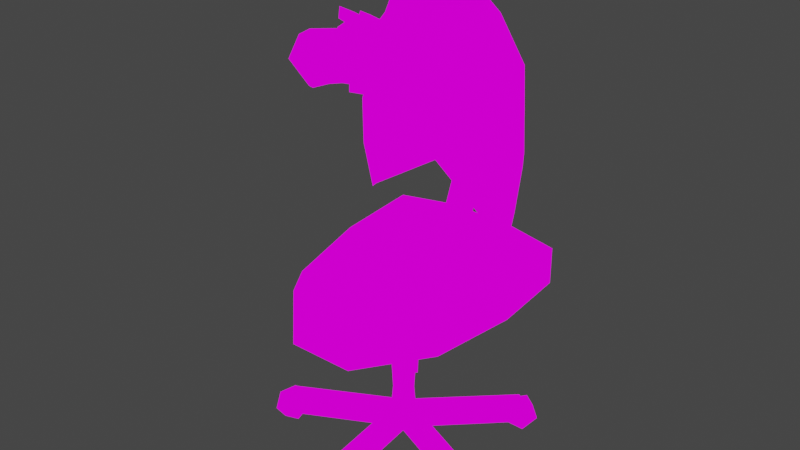 # Source: monster.blend  (saved by Blender 2.82.7; exported with 4.5.12 LTS)
import bpy
from mathutils import Matrix  # noqa: F401  (used for matrix-valued properties, if any)

bpy.ops.wm.read_factory_settings(use_empty=True)
scene = bpy.context.scene
scene.name = 'Scene'

# ---- collections
col_collection = bpy.data.collections.new('Collection'); scene.collection.children.link(col_collection)

# ---- images (referenced by path relative to the original .blend; pixels are not part of the script)
import os
ASSET_DIR = os.environ.get("B2B_ASSET_DIR", "")  # directory of the original .blend (textures are referenced by path, not embedded)
HERE = os.path.dirname(os.path.abspath(__file__))  # packed textures are extracted next to this script under _unpacked/

def load_image(name, relpath, width, height, colorspace="sRGB"):
    """Load a texture the original file referenced (path relative to the .blend, or extracted next to this script)."""
    p = next((c for c in (os.path.join(HERE, relpath), os.path.join(ASSET_DIR, relpath)) if relpath and os.path.exists(c)), "")
    if p:
        img = bpy.data.images.load(p, check_existing=True)
        img.name = name
    else:  # same state as the original file: an image datablock whose file is absent (Cycles renders it pink)
        img = bpy.data.images.new(name, width, height)
        img.source = "FILE"
        img.filepath = "//" + (relpath or name)
    img.colorspace_settings.name = colorspace
    return img
img_monsttex_png = load_image('monstTex.png', 'textures/monstTex.png', 1024, 1024, 'sRGB')

# ---- materials (node trees are filled in below, after node groups)
mat_material = bpy.data.materials.new('Material')
mat_material.alpha_threshold = 0.0
mat_material.use_transparent_shadow = False
mat_material.line_color = (0.0, 0.0, 0.0, 1.0)

# ---- material node trees
mat_material.use_nodes = True; mat_material.node_tree.nodes.clear()
_N = mat_material.node_tree.nodes; _L = mat_material.node_tree.links
n0 = _N.new('ShaderNodeOutputMaterial'); n0.name = 'Material Output'; n0.location = (300, 300)
n1 = _N.new('ShaderNodeBsdfPrincipled'); n1.name = 'Principled BSDF'; n1.location = (10, 300)
n1.distribution = 'GGX'
n1.subsurface_method = 'BURLEY'
n1.inputs[2].default_value = 0.4
n1.inputs[3].default_value = 1.45
n1.inputs[27].default_value = (0.0, 0.0, 0.0, 1.0)
n1.inputs[28].default_value = 1.0
n2 = _N.new('ShaderNodeTexImage'); n2.name = 'Image Texture'; n2.location = (-359, 204)
n2.image = img_monsttex_png
n2.interpolation = 'Closest'
_L.new(n2.outputs[0], n1.inputs[0])
_L.new(n2.outputs[0], n0.inputs[0])
n0.is_active_output = True

# ---- world
world_world = bpy.data.worlds.new('World'); scene.world = world_world
world_world.use_nodes = True; world_world.node_tree.nodes.clear()
_N = world_world.node_tree.nodes; _L = world_world.node_tree.links
n0 = _N.new('ShaderNodeOutputWorld'); n0.name = 'World Output'; n0.location = (300, 300)
n1 = _N.new('ShaderNodeBackground'); n1.name = 'Background'; n1.location = (10, 300)
n1.inputs[0].default_value = (0.05088, 0.05088, 0.05088, 1.0)
_L.new(n1.outputs[0], n0.inputs[0])
n0.is_active_output = True
world_world.color = (0.05088, 0.05088, 0.05088)
world_world.use_sun_shadow = False
world_world.sun_shadow_jitter_overblur = 0.0

# ---- meshes
me_cube = bpy.data.meshes.new('Cube')
me_cube.from_pydata([(0.0, 0.1144, 0.3899), (0.0, 0.09397, 0.6037), (0.1088, 0.03535, 0.3899), (0.08937, 0.02904, 0.6037), (0.06724, -0.09255, 0.3899), (0.05523, -0.07602, 0.6037), (-0.06724, -0.09255, 0.3899), (-0.05523, -0.07602, 0.6037), (-0.1088, 0.03535, 0.3899), (-0.08937, 0.02904, 0.6037), (0.0, 0.07963, 0.177), (0.07574, 0.02461, 0.177), (0.04681, -0.06442, 0.177), (-0.04681, -0.06442, 0.177), (-0.07574, 0.02461, 0.177), (0.06724, -1.084, 0.2589), (-0.06724, -1.084, 0.2589), (0.04681, -1.056, 0.046), (-0.04681, -1.056, 0.046), (1.052, -0.271, 0.2589), (1.01, -0.3989, 0.2589), (1.019, -0.2817, 0.046), (0.9897, -0.3708, 0.046), (0.5827, 0.9164, 0.2589), (0.6915, 0.8374, 0.2589), (0.5827, 0.8817, 0.046), (0.6585, 0.8267, 0.046), (-0.6915, 0.8374, 0.2589), (-0.5827, 0.9164, 0.2589), (-0.6585, 0.8267, 0.046), (-0.5827, 0.8817, 0.046), (-1.01, -0.3989, 0.2589), (-1.052, -0.271, 0.2589), (-0.9897, -0.3708, 0.046), (-1.019, -0.2817, 0.046), (-0.0729, -1.075, -0.0159), (0.0729, -1.075, -0.0159), (-0.0729, -1.208, 0.08085), (0.0729, -1.208, 0.08085), (-0.0729, -1.157, 0.2374), (0.0729, -1.157, 0.2374), (-0.0729, -0.9922, 0.2374), (0.0729, -0.9922, 0.2374), (-0.0729, -0.9414, 0.08085), (0.0729, -0.9414, 0.08085), (0.1216, 0.0395, 1.228), (0.0, 0.1278, 1.228), (0.07512, -0.1034, 1.228), (-0.07512, -0.1034, 1.228), (-0.1216, 0.0395, 1.228), (0.05138, 0.01669, 1.285), (0.0, 0.05402, 1.285), (0.03176, -0.04371, 1.285), (-0.03176, -0.04371, 1.285), (-0.05138, 0.01669, 1.285), (0.05138, 0.01669, 1.328), (0.0, 0.05402, 1.328), (0.03176, -0.04371, 1.328), (-0.03176, -0.04371, 1.328), (-0.05138, 0.01669, 1.328), (0.1645, 0.05345, 1.342), (0.0, 0.173, 1.342), (0.1017, -0.1399, 1.342), (-0.1017, -0.1399, 1.342), (-0.1645, 0.05345, 1.342), (0.1645, 0.05345, 1.454), (0.0, 0.173, 1.454), (0.1017, -0.1399, 1.454), (-0.1017, -0.1399, 1.454), (-0.1645, 0.05345, 1.454), (-0.7558, -0.5168, 1.477), (-0.7558, -0.4072, 1.615), (-0.7972, 0.9477, 1.477), (-0.7972, 0.9477, 1.803), (0.7558, -0.5168, 1.477), (0.7558, -0.4072, 1.615), (0.7972, 0.9477, 1.477), (0.7972, 0.9477, 1.803), (0.2854, 1.0, 1.395), (-0.2854, 1.0, 1.395), (-0.2854, 1.0, 1.854), (0.2854, 1.0, 1.854), (-0.2854, -1.0, 1.395), (0.2854, -1.0, 1.395), (0.2854, -0.8905, 1.532), (-0.2854, -0.8905, 1.532), (-0.8563, 0.2416, 1.477), (-0.8563, 0.2964, 1.709), (0.8563, 0.2416, 1.477), (0.8563, 0.2964, 1.709), (0.2854, 0.05476, 1.626), (-0.2854, 0.05476, 1.626), (-0.2854, 0.0, 1.395), (0.2854, 0.0, 1.395), (-0.1258, 0.6608, 1.64), (-0.1258, 0.6609, 1.899), (-0.05239, 0.7657, 1.64), (-0.05239, 0.7656, 1.906), (0.1258, 0.6608, 1.64), (0.1258, 0.6609, 1.899), (0.05239, 0.7657, 1.64), (0.05239, 0.7656, 1.906), (0.0, 0.8721, 1.651), (0.0, 0.931, 1.932), (0.0, 0.5985, 1.64), (0.0, 0.5986, 1.895), (-0.1014, 0.7785, 2.302), (-0.03941, 0.9042, 2.316), (0.0, 1.027, 2.334), (0.03941, 0.9042, 2.316), (0.1014, 0.7785, 2.302), (0.0, 0.7038, 2.294), (-0.08655, 0.9183, 3.445), (-0.03941, 0.9935, 3.459), (0.0, 1.116, 3.504), (0.03941, 0.9935, 3.459), (0.08655, 0.9183, 3.445), (0.0, 0.8444, 3.431), (-0.02875, 0.8001, 4.126), (0.0, 0.8596, 4.31), (0.02875, 0.8001, 4.126), (0.0, 0.7518, 4.094), (-0.6035, 0.3162, 2.177), (-0.5941, 0.1997, 2.612), (-0.6035, 0.6512, 2.181), (-0.5941, 0.7596, 2.66), (0.6035, 0.3162, 2.177), (0.5941, 0.1997, 2.612), (0.6035, 0.6512, 2.181), (0.5941, 0.7596, 2.66), (0.0, 0.8731, 2.514), (0.0, 0.9708, 2.832), (0.0, 0.2376, 2.755), (0.0, 0.121, 2.871), (-0.5479, 0.1411, 3.023), (-0.5479, 0.7713, 3.372), (0.0, 0.9782, 3.416), (0.5479, 0.7713, 3.372), (0.5479, 0.1411, 3.023), (0.0, 0.1371, 3.135), (-0.4791, 0.2736, 3.581), (-0.3414, 0.7218, 3.752), (0.0, 0.8793, 3.881), (0.3414, 0.7218, 3.752), (0.4791, 0.2736, 3.581), (0.0, 0.195, 3.76), (-0.7092, 0.4368, 2.115), (-0.7483, 0.5099, 2.669), (0.7092, 0.4368, 2.115), (0.7483, 0.5099, 2.669), (0.0, 0.4368, 2.559), (-0.7338, 0.5185, 3.108), (0.7338, 0.5185, 3.108), (-0.5273, 0.4708, 3.781), (0.5273, 0.4708, 3.781), (0.0, 0.4708, 3.921), (-0.03941, 0.998, 2.887), (0.0, 1.093, 2.914), (0.03941, 0.998, 2.887), (0.09398, 0.873, 2.868), (-0.09398, 0.873, 2.868), (0.0, 0.7987, 2.857), (-0.1892, -0.03862, 3.077), (-0.1892, 0.3933, 3.305), (0.1892, -0.03862, 3.077), (0.1892, 0.3933, 3.305), (0.0, 0.4974, 3.201), (0.0, -0.05451, 2.985), (-0.2227, -0.2137, 3.324), (-0.2227, 0.4764, 3.576), (0.0, 0.6159, 3.633), (0.2227, 0.4764, 3.576), (0.2227, -0.2137, 3.324), (0.0, -0.2924, 3.388), (-0.2458, -0.08123, 3.69), (-0.1749, 0.3669, 3.85), (0.0, 0.3916, 3.914), (0.1749, 0.3669, 3.85), (0.2458, -0.08123, 3.69), (0.0, -0.1599, 3.888), (-0.2283, 0.1304, 3.319), (0.2283, 0.1304, 3.319), (0.0, 0.1701, 3.249), (-0.3119, 0.1465, 3.461), (0.3119, 0.1465, 3.461), (-0.2637, 0.116, 3.803), (0.2637, 0.116, 3.803), (0.0, 0.116, 3.98), (-1.092, -0.3213, -0.0159), (-0.9492, -0.351, -0.0159), (-1.119, -0.4517, 0.08085), (-0.9763, -0.4814, 0.08085), (-1.109, -0.4019, 0.2374), (-0.966, -0.4316, 0.2374), (-1.075, -0.2408, 0.2374), (-0.9325, -0.2704, 0.2374), (-1.065, -0.191, 0.08085), (-0.9221, -0.2206, 0.08085), (-0.5781, 0.9087, -0.0159), (-0.6956, 0.8223, -0.0159), (-0.6571, 1.016, 0.08085), (-0.7745, 0.9295, 0.08085), (-0.6269, 0.975, 0.2374), (-0.7443, 0.8886, 0.2374), (-0.5294, 0.8424, 0.2374), (-0.6468, 0.756, 0.2374), (-0.4992, 0.8014, 0.08085), (-0.6166, 0.715, 0.08085), (0.6935, 0.824, -0.0159), (0.5759, 0.9101, -0.0159), (0.7722, 0.9315, 0.08085), (0.6545, 1.018, 0.08085), (0.7421, 0.8904, 0.2374), (0.6245, 0.9765, 0.2374), (0.6449, 0.7576, 0.2374), (0.5273, 0.8437, 0.2374), (0.6149, 0.7166, 0.08085), (0.4972, 0.8027, 0.08085), (0.9495, -0.3411, -0.0159), (1.094, -0.3235, -0.0159), (0.9656, -0.4733, 0.08085), (1.11, -0.4557, 0.08085), (0.9594, -0.4228, 0.2374), (1.104, -0.4052, 0.2374), (0.9396, -0.2594, 0.2374), (1.084, -0.2418, 0.2374), (0.9334, -0.2089, 0.08085), (1.078, -0.1913, 0.08085)], [], [(0, 1, 3, 2), (2, 3, 5, 4), (4, 5, 7, 6), (7, 5, 47, 48), (6, 7, 9, 8), (8, 9, 1, 0), (6, 13, 18, 16), (10, 11, 12, 13, 14), (13, 6, 31, 33), (12, 11, 21, 22), (10, 14, 29, 30), (2, 11, 26, 24), (15, 16, 18, 17), (4, 6, 16, 15), (12, 4, 15, 17), (13, 12, 17, 18), (19, 20, 22, 21), (11, 2, 19, 21), (4, 12, 22, 20), (2, 4, 20, 19), (23, 24, 26, 25), (11, 10, 25, 26), (10, 0, 23, 25), (0, 2, 24, 23), (27, 28, 30, 29), (8, 0, 28, 27), (0, 10, 30, 28), (14, 8, 27, 29), (31, 32, 34, 33), (14, 13, 33, 34), (6, 8, 32, 31), (8, 14, 34, 32), (35, 36, 38, 37), (37, 38, 40, 39), (39, 40, 42, 41), (38, 36, 44, 42, 40), (41, 42, 44, 43), (43, 44, 36, 35), (35, 37, 39, 41, 43), (49, 48, 53, 54), (9, 7, 48, 49), (5, 3, 45, 47), (1, 9, 49, 46), (3, 1, 46, 45), (51, 54, 59, 56), (47, 45, 50, 52), (46, 49, 54, 51), (48, 47, 52, 53), (45, 46, 51, 50), (59, 58, 63, 64), (53, 52, 57, 58), (50, 51, 56, 55), (54, 53, 58, 59), (52, 50, 55, 57), (61, 64, 69, 66), (57, 55, 60, 62), (56, 59, 64, 61), (58, 57, 62, 63), (55, 56, 61, 60), (65, 66, 69, 68, 67), (63, 62, 67, 68), (60, 61, 66, 65), (64, 63, 68, 69), (62, 60, 65, 67), (86, 87, 73, 72), (78, 81, 77, 76), (88, 89, 75, 74), (82, 85, 71, 70), (93, 88, 74, 83), (91, 87, 71, 85), (89, 90, 84, 75), (90, 91, 85, 84), (86, 92, 82, 70), (92, 93, 83, 82), (74, 75, 84, 83), (83, 84, 85, 82), (72, 73, 80, 79), (79, 80, 81, 78), (79, 78, 93, 92), (72, 79, 92, 86), (81, 80, 91, 90), (77, 81, 90, 89), (80, 73, 87, 91), (78, 76, 88, 93), (76, 77, 89, 88), (70, 71, 87, 86), (94, 95, 97, 96), (102, 103, 101, 100), (100, 101, 99, 98), (104, 105, 95, 94), (102, 100, 98, 104), (97, 95, 106, 107), (103, 97, 107, 108), (96, 102, 104, 94), (98, 99, 105, 104), (96, 97, 103, 102), (159, 158, 115, 116), (157, 156, 113, 114), (95, 105, 111, 106), (101, 103, 108, 109), (99, 101, 109, 110), (105, 99, 110, 111), (115, 114, 119, 120), (112, 117, 121, 118), (156, 160, 112, 113), (161, 159, 116, 117), (160, 161, 117, 112), (158, 157, 114, 115), (119, 118, 121), (114, 113, 118, 119), (116, 115, 120), (113, 112, 118), (117, 116, 120, 121), (120, 119, 121), (146, 147, 125, 124), (130, 131, 129, 128), (148, 149, 127, 126), (132, 133, 123, 122), (150, 148, 126, 132), (131, 125, 135, 136), (133, 127, 138, 139), (146, 150, 132, 122), (126, 127, 133, 132), (124, 125, 131, 130), (152, 137, 143, 154), (136, 135, 141, 142), (147, 123, 134, 151), (123, 133, 139, 134), (129, 131, 136, 137), (149, 129, 137, 152), (155, 153, 140, 145), (154, 155, 145, 144), (151, 134, 140, 153), (139, 138, 144, 145), (134, 139, 145, 140), (137, 136, 142, 143), (135, 151, 153, 141), (143, 142, 155, 154), (142, 141, 153, 155), (127, 149, 152, 138), (125, 147, 151, 135), (138, 152, 154, 144), (124, 130, 150, 146), (130, 128, 148, 150), (128, 129, 149, 148), (122, 123, 147, 146), (109, 108, 157, 158), (106, 111, 161, 160), (111, 110, 159, 161), (107, 106, 160, 156), (108, 107, 156, 157), (110, 109, 158, 159), (170, 165, 166), (172, 181, 184), (173, 162, 167), (163, 170, 166), (182, 164, 167), (164, 173, 167), (168, 180, 162), (182, 162, 180), (171, 186, 184), (170, 175, 176), (165, 184, 181), (185, 179, 187), (186, 179, 178), (183, 174, 185), (173, 178, 179), (173, 174, 168), (170, 177, 171), (169, 185, 175), (177, 187, 186), (175, 187, 176), (184, 178, 172), (163, 182, 180), (165, 182, 166), (183, 163, 180), (170, 171, 165), (172, 164, 181), (173, 168, 162), (163, 169, 170), (182, 181, 164), (164, 172, 173), (168, 183, 180), (182, 167, 162), (171, 177, 186), (170, 169, 175), (165, 171, 184), (185, 174, 179), (186, 187, 179), (183, 168, 174), (173, 172, 178), (173, 179, 174), (170, 176, 177), (169, 183, 185), (177, 176, 187), (175, 185, 187), (184, 186, 178), (163, 166, 182), (165, 181, 182), (183, 169, 163), (188, 189, 191, 190), (190, 191, 193, 192), (192, 193, 195, 194), (191, 189, 197, 195, 193), (194, 195, 197, 196), (196, 197, 189, 188), (188, 190, 192, 194, 196), (198, 199, 201, 200), (200, 201, 203, 202), (202, 203, 205, 204), (201, 199, 207, 205, 203), (204, 205, 207, 206), (206, 207, 199, 198), (198, 200, 202, 204, 206), (208, 209, 211, 210), (210, 211, 213, 212), (212, 213, 215, 214), (211, 209, 217, 215, 213), (214, 215, 217, 216), (216, 217, 209, 208), (208, 210, 212, 214, 216), (218, 219, 221, 220), (220, 221, 223, 222), (222, 223, 225, 224), (221, 219, 227, 225, 223), (224, 225, 227, 226), (226, 227, 219, 218), (218, 220, 222, 224, 226)])
_uv = me_cube.uv_layers.new(name='UVMap')
_uv.uv.foreach_set('vector', [0.7527, 0.5564, 0.7979, 0.6076, 0.7853, 0.6094, 0.75, 0.5689, 0.75, 0.5689, 0.7853, 0.6094, 0.7647, 0.6122, 0.7456, 0.5891, 0.7456, 0.5891, 0.7647, 0.6122, 0.7647, 0.6122, 0.7456, 0.5891, 0.7647, 0.6122, 0.7647, 0.6122, 0.7613, 0.6631, 0.7613, 0.6631, 0.7456, 0.5891, 0.7647, 0.6122, 0.7853, 0.6094, 0.75, 0.5689, 0.75, 0.5689, 0.7853, 0.6094, 0.7979, 0.6076, 0.7527, 0.5564, 0.7456, 0.5891, 0.7128, 0.5773, 0.658, 0.7297, 0.6907, 0.7415, 0.7178, 0.5545, 0.7159, 0.5632, 0.7128, 0.5773, 0.7128, 0.5773, 0.7159, 0.5632, 0.7066, 0.606, 0.7379, 0.6243, 0.6912, 0.7393, 0.6599, 0.721, 0.7066, 0.606, 0.7141, 0.5713, 0.6674, 0.6863, 0.6599, 0.721, 0.7178, 0.5545, 0.7159, 0.5632, 0.7228, 0.4318, 0.7247, 0.4231, 0.75, 0.5689, 0.7159, 0.5632, 0.7228, 0.4318, 0.7569, 0.4374, 0.6907, 0.7415, 0.6907, 0.7415, 0.658, 0.7297, 0.658, 0.7297, 0.7447, 0.5676, 0.7224, 0.5676, 0.7224, 0.4246, 0.7447, 0.4246, 0.7128, 0.5773, 0.7456, 0.5891, 0.6907, 0.7415, 0.658, 0.7297, 0.7128, 0.5773, 0.7128, 0.5773, 0.658, 0.7297, 0.658, 0.7297, 0.702, 0.6894, 0.6912, 0.7393, 0.6599, 0.721, 0.6674, 0.6863, 0.7141, 0.5713, 0.7488, 0.5745, 0.702, 0.6894, 0.6674, 0.6863, 0.7379, 0.6243, 0.7066, 0.606, 0.6599, 0.721, 0.6912, 0.7393, 0.7102, 0.6087, 0.7291, 0.62, 0.7287, 0.7441, 0.7098, 0.7329, 0.7596, 0.4249, 0.7569, 0.4374, 0.7228, 0.4318, 0.7247, 0.4231, 0.7159, 0.5632, 0.7178, 0.5545, 0.7247, 0.4231, 0.7228, 0.4318, 0.7178, 0.5545, 0.7527, 0.5564, 0.7596, 0.4249, 0.7247, 0.4231, 0.7562, 0.5567, 0.7492, 0.5703, 0.7534, 0.4371, 0.7603, 0.4235, 0.7569, 0.4374, 0.7596, 0.4249, 0.7247, 0.4231, 0.7228, 0.4318, 0.7492, 0.5703, 0.7562, 0.5567, 0.7603, 0.4235, 0.7534, 0.4371, 0.7527, 0.5564, 0.7178, 0.5545, 0.7247, 0.4231, 0.7596, 0.4249, 0.7159, 0.5632, 0.75, 0.5689, 0.7569, 0.4374, 0.7228, 0.4318, 0.6912, 0.7393, 0.702, 0.6894, 0.6674, 0.6863, 0.6599, 0.721, 0.7141, 0.5713, 0.7066, 0.606, 0.6599, 0.721, 0.6674, 0.6863, 0.7291, 0.62, 0.7102, 0.6087, 0.7098, 0.7329, 0.7287, 0.7441, 0.7488, 0.5745, 0.7141, 0.5713, 0.6674, 0.6863, 0.702, 0.6894, 0.8771, 0.522, 0.8771, 0.522, 0.8581, 0.5358, 0.8581, 0.5358, 0.8581, 0.5358, 0.8581, 0.5358, 0.8653, 0.5581, 0.8653, 0.5581, 0.8653, 0.5581, 0.8653, 0.5581, 0.8888, 0.5581, 0.8888, 0.5581, 0.8581, 0.5358, 0.8771, 0.522, 0.8961, 0.5358, 0.8888, 0.5581, 0.8653, 0.5581, 0.8888, 0.5581, 0.8888, 0.5581, 0.8961, 0.5358, 0.8961, 0.5358, 0.8961, 0.5358, 0.8961, 0.5358, 0.8771, 0.522, 0.8771, 0.522, 0.8771, 0.522, 0.8581, 0.5358, 0.8653, 0.5581, 0.8888, 0.5581, 0.8961, 0.5358, 0.7892, 0.6593, 0.7613, 0.6631, 0.7744, 0.6727, 0.7862, 0.671, 0.7853, 0.6094, 0.7647, 0.6122, 0.7613, 0.6631, 0.7892, 0.6593, 0.7647, 0.6122, 0.7853, 0.6094, 0.7892, 0.6593, 0.7613, 0.6631, 0.7979, 0.6076, 0.7853, 0.6094, 0.7892, 0.6593, 0.8064, 0.6569, 0.7853, 0.6094, 0.7979, 0.6076, 0.8064, 0.6569, 0.7892, 0.6593, 0.7935, 0.67, 0.7862, 0.671, 0.7874, 0.6794, 0.7947, 0.6784, 0.7613, 0.6631, 0.7892, 0.6593, 0.7862, 0.671, 0.7744, 0.6727, 0.8064, 0.6569, 0.7892, 0.6593, 0.7862, 0.671, 0.7935, 0.67, 0.7613, 0.6631, 0.7613, 0.6631, 0.7744, 0.6727, 0.7744, 0.6727, 0.7892, 0.6593, 0.8064, 0.6569, 0.7935, 0.67, 0.7862, 0.671, 0.7874, 0.6794, 0.7756, 0.681, 0.7572, 0.6864, 0.7949, 0.6812, 0.7744, 0.6727, 0.7744, 0.6727, 0.7756, 0.681, 0.7756, 0.681, 0.7862, 0.671, 0.7935, 0.67, 0.7947, 0.6784, 0.7874, 0.6794, 0.7862, 0.671, 0.7744, 0.6727, 0.7756, 0.681, 0.7874, 0.6794, 0.7744, 0.6727, 0.7862, 0.671, 0.7874, 0.6794, 0.7756, 0.681, 0.8183, 0.678, 0.7949, 0.6812, 0.7979, 0.7029, 0.8212, 0.6997, 0.7756, 0.681, 0.7874, 0.6794, 0.7949, 0.6812, 0.7572, 0.6864, 0.7947, 0.6784, 0.7874, 0.6794, 0.7949, 0.6812, 0.8183, 0.678, 0.7756, 0.681, 0.7756, 0.681, 0.7572, 0.6864, 0.7572, 0.6864, 0.7874, 0.6794, 0.7947, 0.6784, 0.8183, 0.678, 0.7949, 0.6812, 0.7979, 0.7029, 0.8212, 0.6997, 0.7979, 0.7029, 0.7601, 0.7081, 0.7601, 0.7081, 0.7572, 0.6864, 0.7572, 0.6864, 0.7601, 0.7081, 0.7601, 0.7081, 0.7949, 0.6812, 0.8183, 0.678, 0.8212, 0.6997, 0.7979, 0.7029, 0.7949, 0.6812, 0.7572, 0.6864, 0.7601, 0.7081, 0.7979, 0.7029, 0.7572, 0.6864, 0.7949, 0.6812, 0.7979, 0.7029, 0.7601, 0.7081, 0.7406, 0.1229, 0.7362, 0.1419, 0.6928, 0.1619, 0.6956, 0.1238, 0.8173, 0.1484, 0.8123, 0.06308, 0.9011, 0.07232, 0.9047, 0.1329, 0.8786, 0.1336, 0.8676, 0.09084, 0.9915, 0.1052, 1.012, 0.1303, 0.9867, 0.1451, 0.96, 0.146, 0.934, 0.09008, 0.9606, 0.0892, 0.8291, 0.1437, 0.7939, 0.05553, 0.9115, 0.07253, 0.9843, 0.1458, 0.8384, 0.1429, 0.8033, 0.05603, 0.9107, 0.07126, 0.9835, 0.1429, 0.8002, 0.318, 0.8373, 0.2302, 0.9825, 0.2302, 0.908, 0.3024, 0.8373, 0.2302, 0.8384, 0.1429, 0.9835, 0.1429, 0.9825, 0.2302, 0.7908, 0.3179, 0.8281, 0.2311, 0.9833, 0.2332, 0.9087, 0.3041, 0.8281, 0.2311, 0.8291, 0.1437, 0.9843, 0.1458, 0.9833, 0.2332, 0.9778, 0.27, 0.9511, 0.2709, 0.9664, 0.2142, 0.9931, 0.2133, 0.9931, 0.2133, 0.9664, 0.2142, 0.96, 0.146, 0.9867, 0.1451, 0.7045, 0.1329, 0.701, 0.07232, 0.7406, 0.06308, 0.7457, 0.1484, 0.7457, 0.1484, 0.7406, 0.06308, 0.8123, 0.06308, 0.8173, 0.1484, 0.6728, 0.229, 0.6739, 0.1416, 0.8291, 0.1437, 0.8281, 0.2311, 0.6813, 0.3073, 0.6728, 0.229, 0.8281, 0.2311, 0.7908, 0.3179, 0.6944, 0.2313, 0.6955, 0.1439, 0.8384, 0.1429, 0.8373, 0.2302, 0.7008, 0.3091, 0.6944, 0.2313, 0.8373, 0.2302, 0.8002, 0.318, 0.6955, 0.1439, 0.7037, 0.06528, 0.8033, 0.05603, 0.8384, 0.1429, 0.6739, 0.1416, 0.6842, 0.06311, 0.7939, 0.05553, 0.8291, 0.1437, 0.7467, 0.1368, 0.7453, 0.07622, 0.8676, 0.09084, 0.8786, 0.1336, 0.7719, 0.1031, 0.7636, 0.1297, 0.6878, 0.1533, 0.7008, 0.1099, 0.5038, 0.06633, 0.5038, 0.1176, 0.538, 0.119, 0.538, 0.06633, 0.5624, 0.06846, 0.5624, 0.124, 0.5868, 0.119, 0.5868, 0.06633, 0.5868, 0.06633, 0.5868, 0.119, 0.621, 0.1176, 0.621, 0.06633, 0.5624, 0.06633, 0.5624, 0.1168, 0.5038, 0.1176, 0.5038, 0.06633, 0.5624, 0.06846, 0.5868, 0.06633, 0.621, 0.06633, 0.5624, 0.06633, 0.538, 0.119, 0.5038, 0.1176, 0.5152, 0.1973, 0.5441, 0.2, 0.5624, 0.124, 0.538, 0.119, 0.5441, 0.2, 0.5624, 0.2036, 0.538, 0.06633, 0.5624, 0.06846, 0.5624, 0.06633, 0.5038, 0.06633, 0.621, 0.06633, 0.621, 0.1176, 0.5624, 0.1168, 0.5624, 0.06633, 0.538, 0.06633, 0.538, 0.119, 0.5624, 0.124, 0.5624, 0.06846, 0.6062, 0.3093, 0.5808, 0.313, 0.5808, 0.4261, 0.6027, 0.4234, 0.5624, 0.3183, 0.5441, 0.313, 0.5441, 0.4261, 0.5624, 0.4351, 0.5038, 0.1176, 0.5624, 0.1168, 0.5624, 0.1958, 0.5152, 0.1973, 0.5868, 0.119, 0.5624, 0.124, 0.5624, 0.2036, 0.5808, 0.2, 0.621, 0.1176, 0.5868, 0.119, 0.5808, 0.2, 0.6097, 0.1973, 0.5624, 0.1168, 0.621, 0.1176, 0.6097, 0.1973, 0.5624, 0.1958, 0.5808, 0.4261, 0.5624, 0.4351, 0.5624, 0.5945, 0.5758, 0.5581, 0.5221, 0.4234, 0.5624, 0.4205, 0.5624, 0.5518, 0.549, 0.5581, 0.5441, 0.313, 0.5187, 0.3093, 0.5221, 0.4234, 0.5441, 0.4261, 0.5624, 0.3071, 0.6062, 0.3093, 0.6027, 0.4234, 0.5624, 0.4205, 0.5187, 0.3093, 0.5624, 0.3071, 0.5624, 0.4205, 0.5221, 0.4234, 0.5808, 0.313, 0.5624, 0.3183, 0.5624, 0.4351, 0.5808, 0.4261, 0.5624, 0.5945, 0.549, 0.5581, 0.5624, 0.5518, 0.5624, 0.4351, 0.5441, 0.4261, 0.549, 0.5581, 0.5624, 0.5945, 0.6027, 0.4234, 0.5808, 0.4261, 0.5758, 0.5581, 0.5441, 0.4261, 0.5221, 0.4234, 0.549, 0.5581, 0.5624, 0.4205, 0.6027, 0.4234, 0.5758, 0.5581, 0.5624, 0.5518, 0.5758, 0.5581, 0.5624, 0.5945, 0.5624, 0.5518, 0.05406, 0.01244, 0.1135, 0.1587, 0.1812, 0.1385, 0.1174, 0.01518, 0.2307, 0.1083, 0.2307, 0.1982, 0.4276, 0.1498, 0.4307, 0.01433, 0.05406, 0.01244, 0.1135, 0.1587, 0.02468, 0.1652, 0.0255, 0.03792, 0.2307, 0.1766, 0.2307, 0.2094, 0.03372, 0.1361, 0.03059, 0.01314, 0.2291, 0.3532, 0.4295, 0.3532, 0.3996, 0.3191, 0.2291, 0.2969, 0.2307, 0.1982, 0.03372, 0.1498, 0.04903, 0.3507, 0.2307, 0.3632, 0.2307, 0.2094, 0.4276, 0.1361, 0.4123, 0.2522, 0.2307, 0.2839, 0.02873, 0.3532, 0.2291, 0.3532, 0.2291, 0.2969, 0.0586, 0.3191, 0.4307, 0.01314, 0.4276, 0.1361, 0.2307, 0.2094, 0.2307, 0.1766, 0.03059, 0.01433, 0.03372, 0.1498, 0.2307, 0.1982, 0.2307, 0.1083, 0.1472, 0.278, 0.2351, 0.3321, 0.2487, 0.4396, 0.1822, 0.4655, 0.2307, 0.3632, 0.04903, 0.3507, 0.1175, 0.4581, 0.2307, 0.4946, 0.1135, 0.1587, 0.02468, 0.1652, 0.03798, 0.2817, 0.1472, 0.278, 0.03372, 0.1361, 0.2307, 0.2094, 0.2307, 0.2839, 0.04903, 0.2522, 0.4276, 0.1498, 0.2307, 0.1982, 0.2307, 0.3632, 0.4123, 0.3507, 0.1135, 0.1587, 0.1812, 0.1385, 0.2351, 0.3321, 0.1472, 0.278, 0.2291, 0.3628, 0.08013, 0.3628, 0.09376, 0.3071, 0.2291, 0.2849, 0.3781, 0.3628, 0.2291, 0.3628, 0.2291, 0.2849, 0.3645, 0.3071, 0.1472, 0.278, 0.03798, 0.2817, 0.114, 0.4248, 0.1822, 0.4655, 0.2307, 0.2839, 0.4123, 0.2522, 0.3895, 0.4099, 0.2307, 0.4604, 0.04903, 0.2522, 0.2307, 0.2839, 0.2307, 0.4604, 0.07185, 0.4099, 0.4123, 0.3507, 0.2307, 0.3632, 0.2307, 0.4946, 0.3439, 0.4581, 0.2351, 0.3321, 0.1472, 0.278, 0.1822, 0.4655, 0.2487, 0.4396, 0.3256, 0.4337, 0.2291, 0.4782, 0.2291, 0.3628, 0.3781, 0.3628, 0.2291, 0.4782, 0.1327, 0.4337, 0.08013, 0.3628, 0.2291, 0.3628, 0.02468, 0.1652, 0.1135, 0.1587, 0.1472, 0.278, 0.03798, 0.2817, 0.1812, 0.1385, 0.1135, 0.1587, 0.1472, 0.278, 0.2351, 0.3321, 0.03798, 0.2817, 0.1472, 0.278, 0.1822, 0.4655, 0.114, 0.4248, 0.0586, 0.4138, 0.2291, 0.4764, 0.2291, 0.3532, 0.02873, 0.3532, 0.2291, 0.4764, 0.3996, 0.4138, 0.4295, 0.3532, 0.2291, 0.3532, 0.1174, 0.01518, 0.1812, 0.1385, 0.1135, 0.1587, 0.05406, 0.01244, 0.0255, 0.03792, 0.02468, 0.1652, 0.1135, 0.1587, 0.05406, 0.01244, 0.5808, 0.2, 0.5624, 0.2036, 0.5624, 0.3183, 0.5808, 0.313, 0.5152, 0.1973, 0.5624, 0.1958, 0.5624, 0.3071, 0.5187, 0.3093, 0.5624, 0.1958, 0.6097, 0.1973, 0.6062, 0.3093, 0.5624, 0.3071, 0.5441, 0.2, 0.5152, 0.1973, 0.5187, 0.3093, 0.5441, 0.313, 0.5624, 0.2036, 0.5441, 0.2, 0.5441, 0.313, 0.5624, 0.3183, 0.6097, 0.1973, 0.5808, 0.2, 0.5808, 0.313, 0.6062, 0.3093, 0.4538, 0.8187, 0.5214, 0.7016, 0.4538, 0.6643, 0.5334, 0.7085, 0.5353, 0.7066, 0.5652, 0.7573, 0.4538, 0.7312, 0.3862, 0.6203, 0.4538, 0.6089, 0.3862, 0.7016, 0.4538, 0.8187, 0.4538, 0.6643, 0.4538, 0.6815, 0.5214, 0.6203, 0.4538, 0.6089, 0.5214, 0.6203, 0.4538, 0.7312, 0.4538, 0.6089, 0.3743, 0.7085, 0.3723, 0.7066, 0.3862, 0.6203, 0.4538, 0.6815, 0.3862, 0.6203, 0.3723, 0.7066, 0.5334, 0.7986, 0.548, 0.8796, 0.5652, 0.7573, 0.4538, 0.8187, 0.3914, 0.8961, 0.4538, 0.9191, 0.5214, 0.7016, 0.5652, 0.7573, 0.5353, 0.7066, 0.3596, 0.8796, 0.4538, 0.9099, 0.4538, 0.9256, 0.548, 0.8796, 0.4538, 0.9099, 0.5416, 0.839, 0.3424, 0.7573, 0.366, 0.839, 0.3596, 0.8796, 0.4538, 0.7312, 0.5416, 0.839, 0.4538, 0.9099, 0.4538, 0.7312, 0.366, 0.839, 0.3743, 0.7085, 0.4538, 0.8187, 0.5163, 0.8961, 0.5334, 0.7986, 0.3743, 0.7986, 0.3596, 0.8796, 0.3914, 0.8961, 0.5163, 0.8961, 0.4538, 0.9256, 0.548, 0.8796, 0.3914, 0.8961, 0.4538, 0.9256, 0.4538, 0.9191, 0.5652, 0.7573, 0.5416, 0.839, 0.5334, 0.7085, 0.3862, 0.7016, 0.4538, 0.6815, 0.3723, 0.7066, 0.5214, 0.7016, 0.4538, 0.6815, 0.4538, 0.6643, 0.3424, 0.7573, 0.3862, 0.7016, 0.3723, 0.7066, 0.4538, 0.8187, 0.5334, 0.7986, 0.5214, 0.7016, 0.5334, 0.7085, 0.5214, 0.6203, 0.5353, 0.7066, 0.4538, 0.7312, 0.3743, 0.7085, 0.3862, 0.6203, 0.3862, 0.7016, 0.3743, 0.7986, 0.4538, 0.8187, 0.4538, 0.6815, 0.5353, 0.7066, 0.5214, 0.6203, 0.5214, 0.6203, 0.5334, 0.7085, 0.4538, 0.7312, 0.3743, 0.7085, 0.3424, 0.7573, 0.3723, 0.7066, 0.4538, 0.6815, 0.4538, 0.6089, 0.3862, 0.6203, 0.5334, 0.7986, 0.5163, 0.8961, 0.548, 0.8796, 0.4538, 0.8187, 0.3743, 0.7986, 0.3914, 0.8961, 0.5214, 0.7016, 0.5334, 0.7986, 0.5652, 0.7573, 0.3596, 0.8796, 0.366, 0.839, 0.4538, 0.9099, 0.548, 0.8796, 0.4538, 0.9256, 0.4538, 0.9099, 0.3424, 0.7573, 0.3743, 0.7085, 0.366, 0.839, 0.4538, 0.7312, 0.5334, 0.7085, 0.5416, 0.839, 0.4538, 0.7312, 0.4538, 0.9099, 0.366, 0.839, 0.4538, 0.8187, 0.4538, 0.9191, 0.5163, 0.8961, 0.3743, 0.7986, 0.3424, 0.7573, 0.3596, 0.8796, 0.5163, 0.8961, 0.4538, 0.9191, 0.4538, 0.9256, 0.3914, 0.8961, 0.3596, 0.8796, 0.4538, 0.9256, 0.5652, 0.7573, 0.548, 0.8796, 0.5416, 0.839, 0.3862, 0.7016, 0.4538, 0.6643, 0.4538, 0.6815, 0.5214, 0.7016, 0.5353, 0.7066, 0.4538, 0.6815, 0.3424, 0.7573, 0.3743, 0.7986, 0.3862, 0.7016, 0.8771, 0.522, 0.8771, 0.522, 0.8581, 0.5358, 0.8581, 0.5358, 0.8581, 0.5358, 0.8581, 0.5358, 0.8653, 0.5581, 0.8653, 0.5581, 0.8653, 0.5581, 0.8653, 0.5581, 0.8888, 0.5581, 0.8888, 0.5581, 0.8581, 0.5358, 0.8771, 0.522, 0.8961, 0.5358, 0.8888, 0.5581, 0.8653, 0.5581, 0.8888, 0.5581, 0.8888, 0.5581, 0.8961, 0.5358, 0.8961, 0.5358, 0.8961, 0.5358, 0.8961, 0.5358, 0.8771, 0.522, 0.8771, 0.522, 0.8771, 0.522, 0.8581, 0.5358, 0.8653, 0.5581, 0.8888, 0.5581, 0.8961, 0.5358, 0.8771, 0.522, 0.8771, 0.522, 0.8581, 0.5358, 0.8581, 0.5358, 0.8581, 0.5358, 0.8581, 0.5358, 0.8653, 0.5581, 0.8653, 0.5581, 0.8653, 0.5581, 0.8653, 0.5581, 0.8888, 0.5581, 0.8888, 0.5581, 0.8581, 0.5358, 0.8771, 0.522, 0.8961, 0.5358, 0.8888, 0.5581, 0.8653, 0.5581, 0.8888, 0.5581, 0.8888, 0.5581, 0.8961, 0.5358, 0.8961, 0.5358, 0.8961, 0.5358, 0.8961, 0.5358, 0.8771, 0.522, 0.8771, 0.522, 0.8771, 0.522, 0.8581, 0.5358, 0.8653, 0.5581, 0.8888, 0.5581, 0.8961, 0.5358, 0.8771, 0.522, 0.8771, 0.522, 0.8581, 0.5358, 0.8581, 0.5358, 0.8581, 0.5358, 0.8581, 0.5358, 0.8653, 0.5581, 0.8653, 0.5581, 0.8653, 0.5581, 0.8653, 0.5581, 0.8888, 0.5581, 0.8888, 0.5581, 0.8581, 0.5358, 0.8771, 0.522, 0.8961, 0.5358, 0.8888, 0.5581, 0.8653, 0.5581, 0.8888, 0.5581, 0.8888, 0.5581, 0.8961, 0.5358, 0.8961, 0.5358, 0.8961, 0.5358, 0.8961, 0.5358, 0.8771, 0.522, 0.8771, 0.522, 0.8771, 0.522, 0.8581, 0.5358, 0.8653, 0.5581, 0.8888, 0.5581, 0.8961, 0.5358, 0.8771, 0.522, 0.8771, 0.522, 0.8581, 0.5358, 0.8581, 0.5358, 0.8581, 0.5358, 0.8581, 0.5358, 0.8653, 0.5581, 0.8653, 0.5581, 0.8653, 0.5581, 0.8653, 0.5581, 0.8888, 0.5581, 0.8888, 0.5581, 0.8581, 0.5358, 0.8771, 0.522, 0.8961, 0.5358, 0.8888, 0.5581, 0.8653, 0.5581, 0.8888, 0.5581, 0.8888, 0.5581, 0.8961, 0.5358, 0.8961, 0.5358, 0.8961, 0.5358, 0.8961, 0.5358, 0.8771, 0.522, 0.8771, 0.522, 0.8771, 0.522, 0.8581, 0.5358, 0.8653, 0.5581, 0.8888, 0.5581, 0.8961, 0.5358])
me_cube.materials.append(mat_material)
me_cube.use_remesh_fix_poles = True
me_cube.use_remesh_preserve_attributes = False
me_cube.use_mirror_x = True
me_cube.update()
me_cube_001 = bpy.data.meshes.new('Cube.001')
me_cube_001.from_pydata([(0.4784, -0.1732, 3.254), (0.3114, 0.1555, 3.254), (0.5692, -0.1256, 3.262), (0.4196, 0.2118, 3.258), (0.4717, -0.1523, 3.652), (0.2701, 0.2331, 3.537), (0.5625, -0.1046, 3.66), (0.3783, 0.2894, 3.541), (0.6329, -0.1876, 3.506), (0.3698, 0.2629, 3.407), (0.5247, -0.244, 3.502), (0.2616, 0.2066, 3.403), (0.4314, -0.06977, 3.219), (0.5516, -0.007184, 3.224), (0.5417, -0.02019, 3.696), (0.4215, -0.08278, 3.692), (0.4299, -0.09417, 3.459), (0.5986, -0.006308, 3.465), (-0.4784, -0.1732, 3.254), (-0.3114, 0.1555, 3.254), (-0.5692, -0.1256, 3.262), (-0.4196, 0.2118, 3.258), (-0.4717, -0.1523, 3.652), (-0.2701, 0.2331, 3.537), (-0.5625, -0.1046, 3.66), (-0.3783, 0.2894, 3.541), (-0.6329, -0.1876, 3.506), (-0.3698, 0.2629, 3.407), (-0.5247, -0.244, 3.502), (-0.2616, 0.2066, 3.403), (-0.4314, -0.06977, 3.219), (-0.5516, -0.007184, 3.224), (-0.5417, -0.02019, 3.696), (-0.4215, -0.08278, 3.692), (-0.4299, -0.09417, 3.459), (-0.5986, -0.006308, 3.465), (0.4816, -0.4797, 3.3), (0.4523, -0.1552, 3.256), (0.5243, -0.4767, 3.307), (0.5576, -0.1511, 3.258), (0.491, -0.5508, 3.708), (0.4555, -0.1303, 3.653), (0.5337, -0.5478, 3.716), (0.5608, -0.1262, 3.655), (0.5416, -0.6551, 3.558), (0.5576, -0.1282, 3.494), (0.491, -0.6592, 3.556), (0.4523, -0.1323, 3.492), (0.481, -0.3113, 3.283), (0.5835, -0.3073, 3.285), (0.5899, -0.3773, 3.706), (0.4875, -0.3813, 3.704), (0.4646, -0.39, 3.531), (0.6083, -0.3844, 3.533), (-0.4816, -0.4797, 3.3), (-0.4523, -0.1552, 3.256), (-0.5243, -0.4767, 3.307), (-0.5576, -0.1511, 3.258), (-0.491, -0.5508, 3.708), (-0.4555, -0.1303, 3.653), (-0.5337, -0.5478, 3.716), (-0.5608, -0.1262, 3.655), (-0.5416, -0.6551, 3.558), (-0.5576, -0.1282, 3.494), (-0.491, -0.6592, 3.556), (-0.4523, -0.1323, 3.492), (-0.481, -0.3113, 3.283), (-0.5835, -0.3073, 3.285), (-0.5899, -0.3773, 3.706), (-0.4875, -0.3813, 3.704), (-0.4646, -0.39, 3.531), (-0.6083, -0.3844, 3.533), (0.316, 0.05444, 3.694), (0.4223, 0.02131, 3.687), (0.4706, -0.1778, 3.811), (0.3897, -0.1516, 3.823), (0.3366, 0.0406, 3.617), (0.4122, 0.01573, 3.637), (0.4701, -0.1806, 3.766), (0.3931, -0.1603, 3.763), (0.3691, 0.04365, 3.717), (0.447, -0.2056, 3.863), (0.3801, 0.05759, 3.596), (0.4521, -0.2137, 3.772), (0.4495, -0.07871, 3.75), (0.3558, -0.04292, 3.761), (0.4438, -0.0832, 3.699), (0.3623, -0.05904, 3.687), (0.4171, -0.07851, 3.672), (0.4158, -0.07723, 3.794), (-0.316, 0.05444, 3.694), (-0.4223, 0.02131, 3.687), (-0.4706, -0.1778, 3.811), (-0.3897, -0.1516, 3.823), (-0.3366, 0.0406, 3.617), (-0.4122, 0.01573, 3.637), (-0.4701, -0.1806, 3.766), (-0.3931, -0.1603, 3.763), (-0.3691, 0.04365, 3.717), (-0.447, -0.2056, 3.863), (-0.3801, 0.05759, 3.596), (-0.4521, -0.2137, 3.772), (-0.4495, -0.07871, 3.75), (-0.3558, -0.04292, 3.761), (-0.4438, -0.0832, 3.699), (-0.3623, -0.05904, 3.687), (-0.4171, -0.07851, 3.672), (-0.4158, -0.07723, 3.794)], [], [(12, 1, 3, 13), (17, 9, 7, 14), (14, 7, 5, 15), (16, 11, 1, 12), (8, 6, 4, 10), (9, 3, 1, 11), (7, 9, 11, 5), (2, 8, 10, 0), (15, 5, 11, 16), (13, 3, 9, 17), (2, 13, 17, 8), (4, 15, 16, 10), (10, 16, 12, 0), (6, 14, 15, 4), (8, 17, 14, 6), (0, 12, 13, 2), (30, 31, 21, 19), (35, 32, 25, 27), (32, 33, 23, 25), (34, 30, 19, 29), (26, 28, 22, 24), (27, 29, 19, 21), (25, 23, 29, 27), (20, 18, 28, 26), (33, 34, 29, 23), (31, 35, 27, 21), (20, 26, 35, 31), (22, 28, 34, 33), (28, 18, 30, 34), (24, 22, 33, 32), (26, 24, 32, 35), (18, 20, 31, 30), (48, 37, 39, 49), (53, 45, 43, 50), (50, 43, 41, 51), (52, 47, 37, 48), (44, 42, 40, 46), (45, 39, 37, 47), (43, 45, 47, 41), (38, 44, 46, 36), (51, 41, 47, 52), (49, 39, 45, 53), (38, 49, 53, 44), (40, 51, 52, 46), (46, 52, 48, 36), (42, 50, 51, 40), (44, 53, 50, 42), (36, 48, 49, 38), (66, 67, 57, 55), (71, 68, 61, 63), (68, 69, 59, 61), (70, 66, 55, 65), (62, 64, 58, 60), (63, 65, 55, 57), (61, 59, 65, 63), (56, 54, 64, 62), (69, 70, 65, 59), (67, 71, 63, 57), (56, 62, 71, 67), (58, 64, 70, 69), (64, 54, 66, 70), (60, 58, 69, 68), (62, 60, 68, 71), (54, 56, 67, 66), (89, 80, 72, 85), (88, 87, 76, 82), (81, 83, 78, 74), (84, 86, 77, 73), (85, 87, 79, 75), (80, 82, 76, 72), (73, 77, 82, 80), (75, 79, 83, 81), (86, 88, 82, 77), (84, 73, 80, 89), (74, 84, 89, 81), (78, 83, 88, 86), (72, 76, 87, 85), (74, 78, 86, 84), (83, 79, 87, 88), (81, 89, 85, 75), (107, 103, 90, 98), (106, 100, 94, 105), (99, 92, 96, 101), (102, 91, 95, 104), (103, 93, 97, 105), (98, 90, 94, 100), (91, 98, 100, 95), (93, 99, 101, 97), (104, 95, 100, 106), (102, 107, 98, 91), (92, 99, 107, 102), (96, 104, 106, 101), (90, 103, 105, 94), (92, 102, 104, 96), (101, 106, 105, 97), (99, 93, 103, 107)])
_uv = me_cube_001.uv_layers.new(name='UVMap')
_uv.uv.foreach_set('vector', [0.08792, 0.7797, 0.1053, 0.7281, 0.1085, 0.715, 0.09146, 0.7651, 0.1483, 0.7747, 0.1455, 0.709, 0.1782, 0.7083, 0.2021, 0.7873, 0.2021, 0.7873, 0.1782, 0.7083, 0.175, 0.7213, 0.1985, 0.8019, 0.1434, 0.7951, 0.1423, 0.7221, 0.1053, 0.7281, 0.08792, 0.7797, 0.1506, 0.819, 0.19, 0.8057, 0.1863, 0.8166, 0.1474, 0.8321, 0.1455, 0.709, 0.1085, 0.715, 0.1053, 0.7281, 0.1423, 0.7221, 0.1782, 0.7083, 0.1455, 0.709, 0.1423, 0.7221, 0.175, 0.7213, 0.09577, 0.7945, 0.1506, 0.819, 0.1474, 0.8321, 0.09199, 0.8054, 0.1985, 0.8019, 0.175, 0.7213, 0.1423, 0.7221, 0.1434, 0.7951, 0.09146, 0.7651, 0.1085, 0.715, 0.1455, 0.709, 0.1483, 0.7747, 0.09577, 0.7945, 0.09146, 0.7651, 0.1483, 0.7747, 0.1506, 0.819, 0.1863, 0.8166, 0.1985, 0.8019, 0.1434, 0.7951, 0.1474, 0.8321, 0.1474, 0.8321, 0.1434, 0.7951, 0.08792, 0.7797, 0.09199, 0.8054, 0.19, 0.8057, 0.2021, 0.7873, 0.1985, 0.8019, 0.1863, 0.8166, 0.1506, 0.819, 0.1483, 0.7747, 0.2021, 0.7873, 0.19, 0.8057, 0.09199, 0.8054, 0.08792, 0.7797, 0.09146, 0.7651, 0.09577, 0.7945, 0.08792, 0.7797, 0.09146, 0.7651, 0.1085, 0.715, 0.1053, 0.7281, 0.1483, 0.7747, 0.2021, 0.7873, 0.1782, 0.7083, 0.1455, 0.709, 0.2021, 0.7873, 0.1985, 0.8019, 0.175, 0.7213, 0.1782, 0.7083, 0.1434, 0.7951, 0.08792, 0.7797, 0.1053, 0.7281, 0.1423, 0.7221, 0.1506, 0.819, 0.1474, 0.8321, 0.1863, 0.8166, 0.19, 0.8057, 0.1455, 0.709, 0.1423, 0.7221, 0.1053, 0.7281, 0.1085, 0.715, 0.1782, 0.7083, 0.175, 0.7213, 0.1423, 0.7221, 0.1455, 0.709, 0.09577, 0.7945, 0.09199, 0.8054, 0.1474, 0.8321, 0.1506, 0.819, 0.1985, 0.8019, 0.1434, 0.7951, 0.1423, 0.7221, 0.175, 0.7213, 0.09146, 0.7651, 0.1483, 0.7747, 0.1455, 0.709, 0.1085, 0.715, 0.09577, 0.7945, 0.1506, 0.819, 0.1483, 0.7747, 0.09146, 0.7651, 0.1863, 0.8166, 0.1474, 0.8321, 0.1434, 0.7951, 0.1985, 0.8019, 0.1474, 0.8321, 0.09199, 0.8054, 0.08792, 0.7797, 0.1434, 0.7951, 0.19, 0.8057, 0.1863, 0.8166, 0.1985, 0.8019, 0.2021, 0.7873, 0.1506, 0.819, 0.19, 0.8057, 0.2021, 0.7873, 0.1483, 0.7747, 0.09199, 0.8054, 0.09577, 0.7945, 0.09146, 0.7651, 0.08792, 0.7797, 0.09313, 0.839, 0.09315, 0.8013, 0.09378, 0.8004, 0.09375, 0.8382, 0.149, 0.8664, 0.1501, 0.8045, 0.1881, 0.8106, 0.1899, 0.8717, 0.1899, 0.8717, 0.1881, 0.8106, 0.1874, 0.8115, 0.1893, 0.8726, 0.1481, 0.8676, 0.1495, 0.8054, 0.09315, 0.8013, 0.09313, 0.839, 0.1468, 0.8522, 0.1906, 0.8467, 0.1884, 0.8583, 0.1462, 0.8657, 0.1501, 0.8045, 0.09378, 0.8004, 0.09315, 0.8013, 0.1495, 0.8054, 0.1881, 0.8106, 0.1501, 0.8045, 0.1495, 0.8054, 0.1874, 0.8115, 0.09129, 0.8433, 0.1468, 0.8522, 0.1462, 0.8657, 0.08694, 0.8559, 0.1893, 0.8726, 0.1874, 0.8115, 0.1495, 0.8054, 0.1481, 0.8676, 0.09375, 0.8382, 0.09378, 0.8004, 0.1501, 0.8045, 0.149, 0.8664, 0.09211, 0.8789, 0.09375, 0.8382, 0.149, 0.8664, 0.1439, 0.9311, 0.1834, 0.9126, 0.1893, 0.8726, 0.1481, 0.8676, 0.1433, 0.9319, 0.1433, 0.9319, 0.1481, 0.8676, 0.09313, 0.839, 0.0902, 0.8793, 0.1853, 0.9122, 0.1899, 0.8717, 0.1893, 0.8726, 0.1834, 0.9126, 0.1439, 0.9311, 0.149, 0.8664, 0.1899, 0.8717, 0.1853, 0.9122, 0.0902, 0.8793, 0.09313, 0.839, 0.09375, 0.8382, 0.09211, 0.8789, 0.09313, 0.839, 0.09375, 0.8382, 0.09378, 0.8004, 0.09315, 0.8013, 0.149, 0.8664, 0.1899, 0.8717, 0.1881, 0.8106, 0.1501, 0.8045, 0.1899, 0.8717, 0.1893, 0.8726, 0.1874, 0.8115, 0.1881, 0.8106, 0.1481, 0.8676, 0.09313, 0.839, 0.09315, 0.8013, 0.1495, 0.8054, 0.1468, 0.8522, 0.1462, 0.8657, 0.1884, 0.8583, 0.1906, 0.8467, 0.1501, 0.8045, 0.1495, 0.8054, 0.09315, 0.8013, 0.09378, 0.8004, 0.1881, 0.8106, 0.1874, 0.8115, 0.1495, 0.8054, 0.1501, 0.8045, 0.09129, 0.8433, 0.08694, 0.8559, 0.1462, 0.8657, 0.1468, 0.8522, 0.1893, 0.8726, 0.1481, 0.8676, 0.1495, 0.8054, 0.1874, 0.8115, 0.09375, 0.8382, 0.149, 0.8664, 0.1501, 0.8045, 0.09378, 0.8004, 0.09211, 0.8789, 0.1439, 0.9311, 0.149, 0.8664, 0.09375, 0.8382, 0.1834, 0.9126, 0.1433, 0.9319, 0.1481, 0.8676, 0.1893, 0.8726, 0.1433, 0.9319, 0.0902, 0.8793, 0.09313, 0.839, 0.1481, 0.8676, 0.1853, 0.9122, 0.1834, 0.9126, 0.1893, 0.8726, 0.1899, 0.8717, 0.1439, 0.9311, 0.1853, 0.9122, 0.1899, 0.8717, 0.149, 0.8664, 0.0902, 0.8793, 0.09211, 0.8789, 0.09375, 0.8382, 0.09313, 0.839, 0.2227, 0.8047, 0.2095, 0.7732, 0.2046, 0.7697, 0.2165, 0.7953, 0.194, 0.8001, 0.1984, 0.7961, 0.186, 0.7699, 0.1816, 0.765, 0.2338, 0.8377, 0.212, 0.8359, 0.2119, 0.8279, 0.2228, 0.8291, 0.2124, 0.8033, 0.2002, 0.8023, 0.1895, 0.7765, 0.2016, 0.7772, 0.2165, 0.7953, 0.1984, 0.7961, 0.212, 0.823, 0.2267, 0.8234, 0.2095, 0.7732, 0.1816, 0.765, 0.186, 0.7699, 0.2046, 0.7697, 0.2016, 0.7772, 0.1895, 0.7765, 0.1816, 0.765, 0.2095, 0.7732, 0.2267, 0.8234, 0.212, 0.823, 0.212, 0.8359, 0.2338, 0.8377, 0.2002, 0.8023, 0.194, 0.8001, 0.1816, 0.765, 0.1895, 0.7765, 0.2124, 0.8033, 0.2016, 0.7772, 0.2095, 0.7732, 0.2227, 0.8047, 0.2228, 0.8291, 0.2124, 0.8033, 0.2227, 0.8047, 0.2338, 0.8377, 0.2119, 0.8279, 0.212, 0.8359, 0.194, 0.8001, 0.2002, 0.8023, 0.2046, 0.7697, 0.186, 0.7699, 0.1984, 0.7961, 0.2165, 0.7953, 0.2228, 0.8291, 0.2119, 0.8279, 0.2002, 0.8023, 0.2124, 0.8033, 0.212, 0.8359, 0.212, 0.823, 0.1984, 0.7961, 0.194, 0.8001, 0.2338, 0.8377, 0.2227, 0.8047, 0.2165, 0.7953, 0.2267, 0.8234, 0.2227, 0.8047, 0.2165, 0.7953, 0.2046, 0.7697, 0.2095, 0.7732, 0.194, 0.8001, 0.1816, 0.765, 0.186, 0.7699, 0.1984, 0.7961, 0.2338, 0.8377, 0.2228, 0.8291, 0.2119, 0.8279, 0.212, 0.8359, 0.2124, 0.8033, 0.2016, 0.7772, 0.1895, 0.7765, 0.2002, 0.8023, 0.2165, 0.7953, 0.2267, 0.8234, 0.212, 0.823, 0.1984, 0.7961, 0.2095, 0.7732, 0.2046, 0.7697, 0.186, 0.7699, 0.1816, 0.765, 0.2016, 0.7772, 0.2095, 0.7732, 0.1816, 0.765, 0.1895, 0.7765, 0.2267, 0.8234, 0.2338, 0.8377, 0.212, 0.8359, 0.212, 0.823, 0.2002, 0.8023, 0.1895, 0.7765, 0.1816, 0.765, 0.194, 0.8001, 0.2124, 0.8033, 0.2227, 0.8047, 0.2095, 0.7732, 0.2016, 0.7772, 0.2228, 0.8291, 0.2338, 0.8377, 0.2227, 0.8047, 0.2124, 0.8033, 0.2119, 0.8279, 0.2002, 0.8023, 0.194, 0.8001, 0.212, 0.8359, 0.2046, 0.7697, 0.2165, 0.7953, 0.1984, 0.7961, 0.186, 0.7699, 0.2228, 0.8291, 0.2124, 0.8033, 0.2002, 0.8023, 0.2119, 0.8279, 0.212, 0.8359, 0.194, 0.8001, 0.1984, 0.7961, 0.212, 0.823, 0.2338, 0.8377, 0.2267, 0.8234, 0.2165, 0.7953, 0.2227, 0.8047])
me_cube_001.materials.append(mat_material)
me_cube_001.use_remesh_fix_poles = True
me_cube_001.use_remesh_preserve_attributes = False
me_cube_001.use_mirror_x = True
me_cube_001.update()
me_cube_002 = bpy.data.meshes.new('Cube.002')
me_cube_002.from_pydata([(0.2925, -0.1775, 3.254), (0.255, 0.1892, 3.254), (0.3944, -0.1658, 3.262), (0.3762, 0.2028, 3.258), (0.2938, -0.1556, 3.652), (0.2443, 0.2765, 3.537), (0.3957, -0.1438, 3.66), (0.3655, 0.2901, 3.541), (0.4315, -0.2466, 3.506), (0.3481, 0.2684, 3.407), (0.3103, -0.2602, 3.502), (0.2268, 0.2548, 3.403), (0.2859, -0.06414, 3.219), (0.4205, -0.04897, 3.224), (0.4066, -0.05754, 3.696), (0.272, -0.07271, 3.692), (0.2757, -0.08635, 3.459), (0.4647, -0.06505, 3.465), (-0.2925, -0.1775, 3.254), (-0.255, 0.1892, 3.254), (-0.3944, -0.1658, 3.262), (-0.3762, 0.2028, 3.258), (-0.2938, -0.1556, 3.652), (-0.2443, 0.2765, 3.537), (-0.3957, -0.1438, 3.66), (-0.3655, 0.2901, 3.541), (-0.4315, -0.2466, 3.506), (-0.3481, 0.2684, 3.407), (-0.3103, -0.2602, 3.502), (-0.2268, 0.2548, 3.403), (-0.2859, -0.06414, 3.219), (-0.4205, -0.04897, 3.224), (-0.4066, -0.05754, 3.696), (-0.272, -0.07271, 3.692), (-0.2757, -0.08635, 3.459), (-0.4647, -0.06505, 3.465), (0.01401, -0.2415, 3.3), (0.3176, -0.1232, 3.256), (0.02877, -0.2816, 3.307), (0.3507, -0.2232, 3.258), (-0.0517, -0.2702, 3.708), (0.3424, -0.1194, 3.653), (-0.03694, -0.3104, 3.716), (0.3756, -0.2194, 3.655), (-0.1379, -0.3478, 3.558), (0.3727, -0.2168, 3.494), (-0.1559, -0.3003, 3.556), (0.3396, -0.1168, 3.492), (0.1756, -0.1942, 3.283), (0.2079, -0.2914, 3.285), (0.1424, -0.317, 3.706), (0.1102, -0.2198, 3.704), (0.09542, -0.2002, 3.531), (0.1407, -0.3367, 3.533), (-0.0443, -0.3125, 3.3), (-0.289, -0.1225, 3.256), (-0.06261, -0.3512, 3.307), (-0.3602, -0.2001, 3.258), (0.01855, -0.3471, 3.708), (-0.3101, -0.1088, 3.653), (0.0002357, -0.3858, 3.716), (-0.3813, -0.1864, 3.655), (0.09738, -0.4321, 3.558), (-0.3777, -0.1853, 3.494), (0.1196, -0.3864, 3.556), (-0.3064, -0.1076, 3.492), (-0.201, -0.2508, 3.283), (-0.2419, -0.3448, 3.285), (-0.179, -0.3762, 3.706), (-0.1381, -0.2822, 3.704), (-0.1217, -0.2641, 3.531), (-0.1791, -0.396, 3.533), (0.2228, 0.09329, 3.694), (0.3101, 0.02415, 3.687), (0.2836, -0.179, 3.811), (0.2175, -0.1255, 3.823), (0.2371, 0.07296, 3.617), (0.2987, 0.02257, 3.637), (0.2821, -0.1815, 3.766), (0.2175, -0.1348, 3.763), (0.2685, 0.06411, 3.717), (0.2516, -0.1965, 3.863), (0.2838, 0.07316, 3.596), (0.2534, -0.2058, 3.772), (0.2995, -0.07897, 3.75), (0.225, -0.01189, 3.761), (0.2926, -0.08112, 3.699), (0.2252, -0.02925, 3.687), (0.2693, -0.06713, 3.672), (0.2686, -0.06548, 3.794), (-0.2228, 0.09329, 3.694), (-0.3101, 0.02415, 3.687), (-0.2836, -0.179, 3.811), (-0.2175, -0.1255, 3.823), (-0.2371, 0.07296, 3.617), (-0.2987, 0.02257, 3.637), (-0.2821, -0.1815, 3.766), (-0.2175, -0.1348, 3.763), (-0.2685, 0.06411, 3.717), (-0.2516, -0.1965, 3.863), (-0.2838, 0.07316, 3.596), (-0.2534, -0.2058, 3.772), (-0.2995, -0.07897, 3.75), (-0.225, -0.01189, 3.761), (-0.2926, -0.08112, 3.699), (-0.2252, -0.02925, 3.687), (-0.2693, -0.06713, 3.672), (-0.2686, -0.06548, 3.794)], [], [(12, 1, 3, 13), (17, 9, 7, 14), (14, 7, 5, 15), (16, 11, 1, 12), (8, 6, 4, 10), (9, 3, 1, 11), (7, 9, 11, 5), (2, 8, 10, 0), (15, 5, 11, 16), (13, 3, 9, 17), (2, 13, 17, 8), (4, 15, 16, 10), (10, 16, 12, 0), (6, 14, 15, 4), (8, 17, 14, 6), (0, 12, 13, 2), (30, 31, 21, 19), (35, 32, 25, 27), (32, 33, 23, 25), (34, 30, 19, 29), (26, 28, 22, 24), (27, 29, 19, 21), (25, 23, 29, 27), (20, 18, 28, 26), (33, 34, 29, 23), (31, 35, 27, 21), (20, 26, 35, 31), (22, 28, 34, 33), (28, 18, 30, 34), (24, 22, 33, 32), (26, 24, 32, 35), (18, 20, 31, 30), (48, 37, 39, 49), (53, 45, 43, 50), (50, 43, 41, 51), (52, 47, 37, 48), (44, 42, 40, 46), (45, 39, 37, 47), (43, 45, 47, 41), (38, 44, 46, 36), (51, 41, 47, 52), (49, 39, 45, 53), (38, 49, 53, 44), (40, 51, 52, 46), (46, 52, 48, 36), (42, 50, 51, 40), (44, 53, 50, 42), (36, 48, 49, 38), (66, 67, 57, 55), (71, 68, 61, 63), (68, 69, 59, 61), (70, 66, 55, 65), (62, 64, 58, 60), (63, 65, 55, 57), (61, 59, 65, 63), (56, 54, 64, 62), (69, 70, 65, 59), (67, 71, 63, 57), (56, 62, 71, 67), (58, 64, 70, 69), (64, 54, 66, 70), (60, 58, 69, 68), (62, 60, 68, 71), (54, 56, 67, 66), (89, 80, 72, 85), (88, 87, 76, 82), (81, 83, 78, 74), (84, 86, 77, 73), (85, 87, 79, 75), (80, 82, 76, 72), (73, 77, 82, 80), (75, 79, 83, 81), (86, 88, 82, 77), (84, 73, 80, 89), (74, 84, 89, 81), (78, 83, 88, 86), (72, 76, 87, 85), (74, 78, 86, 84), (83, 79, 87, 88), (81, 89, 85, 75), (107, 103, 90, 98), (106, 100, 94, 105), (99, 92, 96, 101), (102, 91, 95, 104), (103, 93, 97, 105), (98, 90, 94, 100), (91, 98, 100, 95), (93, 99, 101, 97), (104, 95, 100, 106), (102, 107, 98, 91), (92, 99, 107, 102), (96, 104, 106, 101), (90, 103, 105, 94), (92, 102, 104, 96), (101, 106, 105, 97), (99, 93, 103, 107)])
_uv = me_cube_002.uv_layers.new(name='UVMap')
_uv.uv.foreach_set('vector', [0.08792, 0.7797, 0.1053, 0.7281, 0.1085, 0.715, 0.09146, 0.7651, 0.1483, 0.7747, 0.1455, 0.709, 0.1782, 0.7083, 0.2021, 0.7873, 0.2021, 0.7873, 0.1782, 0.7083, 0.175, 0.7213, 0.1985, 0.8019, 0.1434, 0.7951, 0.1423, 0.7221, 0.1053, 0.7281, 0.08792, 0.7797, 0.1506, 0.819, 0.19, 0.8057, 0.1863, 0.8166, 0.1474, 0.8321, 0.1455, 0.709, 0.1085, 0.715, 0.1053, 0.7281, 0.1423, 0.7221, 0.1782, 0.7083, 0.1455, 0.709, 0.1423, 0.7221, 0.175, 0.7213, 0.09577, 0.7945, 0.1506, 0.819, 0.1474, 0.8321, 0.09199, 0.8054, 0.1985, 0.8019, 0.175, 0.7213, 0.1423, 0.7221, 0.1434, 0.7951, 0.09146, 0.7651, 0.1085, 0.715, 0.1455, 0.709, 0.1483, 0.7747, 0.09577, 0.7945, 0.09146, 0.7651, 0.1483, 0.7747, 0.1506, 0.819, 0.1863, 0.8166, 0.1985, 0.8019, 0.1434, 0.7951, 0.1474, 0.8321, 0.1474, 0.8321, 0.1434, 0.7951, 0.08792, 0.7797, 0.09199, 0.8054, 0.19, 0.8057, 0.2021, 0.7873, 0.1985, 0.8019, 0.1863, 0.8166, 0.1506, 0.819, 0.1483, 0.7747, 0.2021, 0.7873, 0.19, 0.8057, 0.09199, 0.8054, 0.08792, 0.7797, 0.09146, 0.7651, 0.09577, 0.7945, 0.08792, 0.7797, 0.09146, 0.7651, 0.1085, 0.715, 0.1053, 0.7281, 0.1483, 0.7747, 0.2021, 0.7873, 0.1782, 0.7083, 0.1455, 0.709, 0.2021, 0.7873, 0.1985, 0.8019, 0.175, 0.7213, 0.1782, 0.7083, 0.1434, 0.7951, 0.08792, 0.7797, 0.1053, 0.7281, 0.1423, 0.7221, 0.1506, 0.819, 0.1474, 0.8321, 0.1863, 0.8166, 0.19, 0.8057, 0.1455, 0.709, 0.1423, 0.7221, 0.1053, 0.7281, 0.1085, 0.715, 0.1782, 0.7083, 0.175, 0.7213, 0.1423, 0.7221, 0.1455, 0.709, 0.09577, 0.7945, 0.09199, 0.8054, 0.1474, 0.8321, 0.1506, 0.819, 0.1985, 0.8019, 0.1434, 0.7951, 0.1423, 0.7221, 0.175, 0.7213, 0.09146, 0.7651, 0.1483, 0.7747, 0.1455, 0.709, 0.1085, 0.715, 0.09577, 0.7945, 0.1506, 0.819, 0.1483, 0.7747, 0.09146, 0.7651, 0.1863, 0.8166, 0.1474, 0.8321, 0.1434, 0.7951, 0.1985, 0.8019, 0.1474, 0.8321, 0.09199, 0.8054, 0.08792, 0.7797, 0.1434, 0.7951, 0.19, 0.8057, 0.1863, 0.8166, 0.1985, 0.8019, 0.2021, 0.7873, 0.1506, 0.819, 0.19, 0.8057, 0.2021, 0.7873, 0.1483, 0.7747, 0.09199, 0.8054, 0.09577, 0.7945, 0.09146, 0.7651, 0.08792, 0.7797, 0.09313, 0.839, 0.09315, 0.8013, 0.09378, 0.8004, 0.09375, 0.8382, 0.149, 0.8664, 0.1501, 0.8045, 0.1881, 0.8106, 0.1899, 0.8717, 0.1899, 0.8717, 0.1881, 0.8106, 0.1874, 0.8115, 0.1893, 0.8726, 0.1481, 0.8676, 0.1495, 0.8054, 0.09315, 0.8013, 0.09313, 0.839, 0.1468, 0.8522, 0.1906, 0.8467, 0.1884, 0.8583, 0.1462, 0.8657, 0.1501, 0.8045, 0.09378, 0.8004, 0.09315, 0.8013, 0.1495, 0.8054, 0.1881, 0.8106, 0.1501, 0.8045, 0.1495, 0.8054, 0.1874, 0.8115, 0.09129, 0.8433, 0.1468, 0.8522, 0.1462, 0.8657, 0.08694, 0.8559, 0.1893, 0.8726, 0.1874, 0.8115, 0.1495, 0.8054, 0.1481, 0.8676, 0.09375, 0.8382, 0.09378, 0.8004, 0.1501, 0.8045, 0.149, 0.8664, 0.09211, 0.8789, 0.09375, 0.8382, 0.149, 0.8664, 0.1439, 0.9311, 0.1834, 0.9126, 0.1893, 0.8726, 0.1481, 0.8676, 0.1433, 0.9319, 0.1433, 0.9319, 0.1481, 0.8676, 0.09313, 0.839, 0.0902, 0.8793, 0.1853, 0.9122, 0.1899, 0.8717, 0.1893, 0.8726, 0.1834, 0.9126, 0.1439, 0.9311, 0.149, 0.8664, 0.1899, 0.8717, 0.1853, 0.9122, 0.0902, 0.8793, 0.09313, 0.839, 0.09375, 0.8382, 0.09211, 0.8789, 0.09313, 0.839, 0.09375, 0.8382, 0.09378, 0.8004, 0.09315, 0.8013, 0.149, 0.8664, 0.1899, 0.8717, 0.1881, 0.8106, 0.1501, 0.8045, 0.1899, 0.8717, 0.1893, 0.8726, 0.1874, 0.8115, 0.1881, 0.8106, 0.1481, 0.8676, 0.09313, 0.839, 0.09315, 0.8013, 0.1495, 0.8054, 0.1468, 0.8522, 0.1462, 0.8657, 0.1884, 0.8583, 0.1906, 0.8467, 0.1501, 0.8045, 0.1495, 0.8054, 0.09315, 0.8013, 0.09378, 0.8004, 0.1881, 0.8106, 0.1874, 0.8115, 0.1495, 0.8054, 0.1501, 0.8045, 0.09129, 0.8433, 0.08694, 0.8559, 0.1462, 0.8657, 0.1468, 0.8522, 0.1893, 0.8726, 0.1481, 0.8676, 0.1495, 0.8054, 0.1874, 0.8115, 0.09375, 0.8382, 0.149, 0.8664, 0.1501, 0.8045, 0.09378, 0.8004, 0.09211, 0.8789, 0.1439, 0.9311, 0.149, 0.8664, 0.09375, 0.8382, 0.1834, 0.9126, 0.1433, 0.9319, 0.1481, 0.8676, 0.1893, 0.8726, 0.1433, 0.9319, 0.0902, 0.8793, 0.09313, 0.839, 0.1481, 0.8676, 0.1853, 0.9122, 0.1834, 0.9126, 0.1893, 0.8726, 0.1899, 0.8717, 0.1439, 0.9311, 0.1853, 0.9122, 0.1899, 0.8717, 0.149, 0.8664, 0.0902, 0.8793, 0.09211, 0.8789, 0.09375, 0.8382, 0.09313, 0.839, 0.2227, 0.8047, 0.2095, 0.7732, 0.2046, 0.7697, 0.2165, 0.7953, 0.194, 0.8001, 0.1984, 0.7961, 0.186, 0.7699, 0.1816, 0.765, 0.2338, 0.8377, 0.212, 0.8359, 0.2119, 0.8279, 0.2228, 0.8291, 0.2124, 0.8033, 0.2002, 0.8023, 0.1895, 0.7765, 0.2016, 0.7772, 0.2165, 0.7953, 0.1984, 0.7961, 0.212, 0.823, 0.2267, 0.8234, 0.2095, 0.7732, 0.1816, 0.765, 0.186, 0.7699, 0.2046, 0.7697, 0.2016, 0.7772, 0.1895, 0.7765, 0.1816, 0.765, 0.2095, 0.7732, 0.2267, 0.8234, 0.212, 0.823, 0.212, 0.8359, 0.2338, 0.8377, 0.2002, 0.8023, 0.194, 0.8001, 0.1816, 0.765, 0.1895, 0.7765, 0.2124, 0.8033, 0.2016, 0.7772, 0.2095, 0.7732, 0.2227, 0.8047, 0.2228, 0.8291, 0.2124, 0.8033, 0.2227, 0.8047, 0.2338, 0.8377, 0.2119, 0.8279, 0.212, 0.8359, 0.194, 0.8001, 0.2002, 0.8023, 0.2046, 0.7697, 0.186, 0.7699, 0.1984, 0.7961, 0.2165, 0.7953, 0.2228, 0.8291, 0.2119, 0.8279, 0.2002, 0.8023, 0.2124, 0.8033, 0.212, 0.8359, 0.212, 0.823, 0.1984, 0.7961, 0.194, 0.8001, 0.2338, 0.8377, 0.2227, 0.8047, 0.2165, 0.7953, 0.2267, 0.8234, 0.2227, 0.8047, 0.2165, 0.7953, 0.2046, 0.7697, 0.2095, 0.7732, 0.194, 0.8001, 0.1816, 0.765, 0.186, 0.7699, 0.1984, 0.7961, 0.2338, 0.8377, 0.2228, 0.8291, 0.2119, 0.8279, 0.212, 0.8359, 0.2124, 0.8033, 0.2016, 0.7772, 0.1895, 0.7765, 0.2002, 0.8023, 0.2165, 0.7953, 0.2267, 0.8234, 0.212, 0.823, 0.1984, 0.7961, 0.2095, 0.7732, 0.2046, 0.7697, 0.186, 0.7699, 0.1816, 0.765, 0.2016, 0.7772, 0.2095, 0.7732, 0.1816, 0.765, 0.1895, 0.7765, 0.2267, 0.8234, 0.2338, 0.8377, 0.212, 0.8359, 0.212, 0.823, 0.2002, 0.8023, 0.1895, 0.7765, 0.1816, 0.765, 0.194, 0.8001, 0.2124, 0.8033, 0.2227, 0.8047, 0.2095, 0.7732, 0.2016, 0.7772, 0.2228, 0.8291, 0.2338, 0.8377, 0.2227, 0.8047, 0.2124, 0.8033, 0.2119, 0.8279, 0.2002, 0.8023, 0.194, 0.8001, 0.212, 0.8359, 0.2046, 0.7697, 0.2165, 0.7953, 0.1984, 0.7961, 0.186, 0.7699, 0.2228, 0.8291, 0.2124, 0.8033, 0.2002, 0.8023, 0.2119, 0.8279, 0.212, 0.8359, 0.194, 0.8001, 0.1984, 0.7961, 0.212, 0.823, 0.2338, 0.8377, 0.2267, 0.8234, 0.2165, 0.7953, 0.2227, 0.8047])
me_cube_002.materials.append(mat_material)
me_cube_002.use_remesh_fix_poles = True
me_cube_002.use_remesh_preserve_attributes = False
me_cube_002.use_mirror_vertex_groups = False
me_cube_002.update()

# ---- objects
ob_monster = bpy.data.objects.new('monster', me_cube)
ob_monsterhands1 = bpy.data.objects.new('monsterHands1', me_cube_001)
ob_monsterhands2 = bpy.data.objects.new('monsterHands2', me_cube_002)

# ---- transforms, parenting, visibility, modifiers, constraints
ob_monster.location = (0.0, 0.0, 0.0)
ob_monster.lineart.crease_threshold = 0.0
ob_monster.use_mesh_mirror_x = True
ob_monsterhands1.location = (0.0, 0.0, 0.0)
ob_monsterhands1.lineart.crease_threshold = 0.0
ob_monsterhands1.use_mesh_mirror_x = True
ob_monsterhands2.location = (0.0, 0.0, 0.0)
ob_monsterhands2.lineart.crease_threshold = 0.0

# ---- collection membership
col_collection.objects.link(ob_monster)
col_collection.objects.link(ob_monsterhands1)
col_collection.objects.link(ob_monsterhands2)

# ---- scene / render settings (as saved in the file)
scene.frame_start = 1; scene.frame_end = 250; scene.frame_set(0)
scene.render.engine = 'BLENDER_EEVEE_NEXT'
scene.cycles.use_denoising = False
scene.cycles.samples = 128
scene.cycles.sampling_pattern = 'TABULATED_SOBOL'
scene.cycles.use_adaptive_sampling = False
scene.cycles.use_light_tree = False
scene.view_settings.view_transform = 'Filmic'
bpy.context.view_layer.update()

# ---- added for rendering (the .blend has no active camera and no usable light): camera, sun
cam_auto = bpy.data.cameras.new('AutoCamera')
cam_auto.lens = 50.0
cam_auto.sensor_width = 36.0
cam_auto.clip_end = 1000.0
ob_auto_camera = bpy.data.objects.new('AutoCamera', cam_auto)
scene.collection.objects.link(ob_auto_camera)
ob_auto_camera.location = (4.98518, -6.03355, 6.13879)
ob_auto_camera.rotation_euler = (1.09748, -7.21219e-08, 0.694738)
scene.camera = ob_auto_camera
light_auto_sun = bpy.data.lights.new('AutoSun', 'SUN')
light_auto_sun.energy = 3.0
light_auto_sun.angle = 0.0523599
ob_auto_sun = bpy.data.objects.new('AutoSun', light_auto_sun)
scene.collection.objects.link(ob_auto_sun)
ob_auto_sun.rotation_euler = (0.872665, 0.174533, 0.523599)
bpy.context.view_layer.update()

